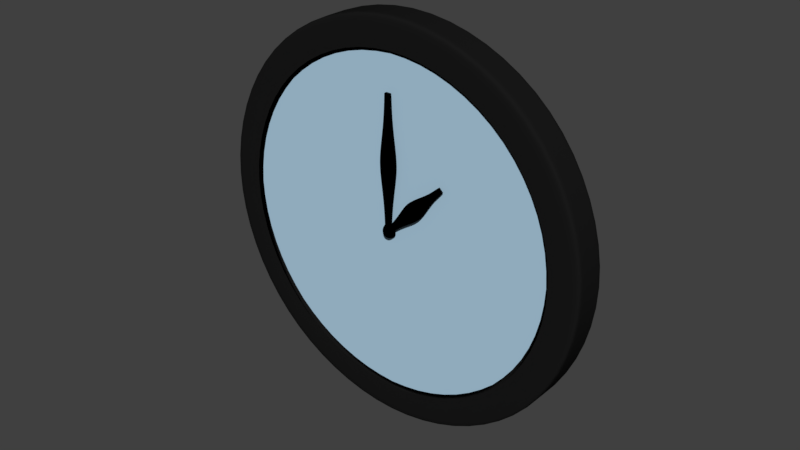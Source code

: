 # Source: Rel_gio_01.blend  (saved by Blender 2.79.0; exported with 4.5.12 LTS)
import bpy
from mathutils import Matrix  # noqa: F401  (used for matrix-valued properties, if any)

bpy.ops.wm.read_factory_settings(use_empty=True)
scene = bpy.context.scene
scene.name = 'Scene'

# ---- collections
col_collection_1 = bpy.data.collections.new('Collection 1'); scene.collection.children.link(col_collection_1)

# ---- materials (node trees are filled in below, after node groups)
mat_ponteiros = bpy.data.materials.new('Ponteiros')
mat_ponteiros.alpha_threshold = 0.0
mat_ponteiros.use_transparent_shadow = False
mat_ponteiros.diffuse_color = (0.0, 0.0, 0.0, 1.0)
mat_ponteiros.roughness = 0.5
mat_moldura = bpy.data.materials.new('Moldura')
mat_moldura.alpha_threshold = 0.0
mat_moldura.use_transparent_shadow = False
mat_moldura.diffuse_color = (0.441, 0.644, 0.8, 1.0)
mat_moldura.roughness = 0.5
mat_borda = bpy.data.materials.new('Borda')
mat_borda.alpha_threshold = 0.0
mat_borda.use_transparent_shadow = False
mat_borda.diffuse_color = (0.01002, 0.01002, 0.01002, 1.0)
mat_borda.roughness = 0.5

# ---- material node trees

# ---- world
world_world = bpy.data.worlds.new('World'); scene.world = world_world
world_world.color = (0.05088, 0.05088, 0.05088)
world_world.use_sun_shadow = False
world_world.sun_shadow_jitter_overblur = 0.0
world_world.cycles.sampling_method = 'MANUAL'

# ---- meshes
me_cube_002 = bpy.data.meshes.new('Cube.002')
me_cube_002.from_pydata([(-0.2463, -0.9968, -1.0), (-0.2465, -0.9968, 1.0), (-0.2463, 0.003174, -1.0), (-0.2465, 0.003174, 1.0), (0.2559, -0.9968, -1.0), (0.256, -0.9968, 1.0), (0.2559, 0.003174, -1.0), (0.256, 0.003174, 1.0), (-0.2471, -0.9968, -0.9879), (-0.2471, 0.003174, -0.9879), (0.2566, 0.003174, -0.9879), (0.2566, -0.9968, -0.9879), (-0.2471, -0.9968, 0.9909), (-0.2471, 0.003174, 0.9909), (0.2566, 0.003174, 0.9909), (0.2566, -0.9968, 0.9909), (-0.1836, 0.003174, -1.0), (-0.1837, 0.003174, 1.0), (-0.1836, -0.9968, -1.0), (-0.1837, -0.9968, 1.0), (-0.1841, -0.9968, -0.9879), (-0.1841, 0.003174, -0.9879), (-0.1841, -0.9968, 0.9909), (-0.1841, 0.003174, 0.9909), (0.2172, 0.003174, 1.0), (0.2171, -0.9968, -1.0), (0.2177, 0.003174, -0.9879), (0.2177, 0.003174, 0.9909), (0.2171, 0.003174, -1.0), (0.2172, -0.9968, 1.0), (0.2177, -0.9968, -0.9879), (0.2177, -0.9968, 0.9909), (-0.2463, -0.1218, -1.0), (-0.2465, -0.1218, 1.0), (0.2559, -0.1218, -1.0), (0.256, -0.1218, 1.0), (0.2566, -0.1218, -0.9879), (-0.2471, -0.1218, -0.9879), (0.2566, -0.1218, 0.9909), (-0.2471, -0.1218, 0.9909), (-0.1837, -0.1218, 1.0), (-0.1836, -0.1218, -1.0), (0.2172, -0.1218, 1.0), (0.2171, -0.1218, -1.0), (-0.2463, -0.8875, -1.0), (0.256, -0.8875, 1.0), (0.2566, -0.8875, -0.9879), (0.2566, -0.8875, 0.9909), (-0.1837, -0.8875, 1.0), (-0.1836, -0.8875, -1.0), (0.2172, -0.8875, 1.0), (0.2171, -0.8875, -1.0), (-0.2465, -0.8875, 1.0), (0.2559, -0.8875, -1.0), (-0.2471, -0.8875, -0.9879), (-0.2471, -0.8875, 0.9909), (-0.3225, 0.003174, 0.6611), (-0.5857, 0.003174, 0.3313), (-0.8718, 0.003174, 0.001511), (-0.5857, 0.003174, -0.3283), (-0.3225, 0.003174, -0.6581), (0.33, 0.003174, 0.6611), (0.5846, 0.003174, 0.3313), (0.8605, 0.003174, 0.001511), (0.5846, 0.003174, -0.3283), (0.33, 0.003174, -0.6581), (0.33, -0.9968, 0.6611), (0.5846, -0.9968, 0.3313), (0.8605, -0.9968, 0.001511), (0.5846, -0.9968, -0.3283), (0.33, -0.9968, -0.6581), (-0.3225, -0.9968, -0.6581), (-0.5857, -0.9968, -0.3283), (-0.8718, -0.9968, 0.001511), (-0.5857, -0.9968, 0.3313), (-0.3225, -0.9968, 0.6611), (-0.2409, 0.003174, 0.6611), (-0.4394, 0.003174, 0.3313), (-0.6552, 0.003174, 0.001511), (-0.4394, 0.003174, -0.3283), (-0.2409, 0.003174, -0.6581), (-0.2409, -0.9968, 0.6611), (-0.4394, -0.9968, 0.3313), (-0.6552, -0.9968, 0.001511), (-0.4394, -0.9968, -0.3283), (-0.2409, -0.9968, -0.6581), (0.2796, -0.9968, 0.6611), (0.4942, -0.9968, 0.3313), (0.7268, -0.9968, 0.001511), (0.4942, -0.9968, -0.3283), (0.2796, -0.9968, -0.6581), (0.2796, 0.003174, 0.6611), (0.4942, 0.003174, 0.3313), (0.7268, 0.003174, 0.001511), (0.4942, 0.003174, -0.3283), (0.2796, 0.003174, -0.6581), (-0.3225, -0.1218, 0.6611), (-0.5857, -0.1218, 0.3313), (-0.8718, -0.1218, 0.001511), (-0.5857, -0.1218, -0.3283), (-0.3225, -0.1218, -0.6581), (0.33, -0.1218, 0.6611), (0.5845, -0.1218, 0.3313), (0.8605, -0.1218, 0.001511), (0.5845, -0.1218, -0.3283), (0.33, -0.1218, -0.6581), (-0.3225, -0.8875, 0.6611), (-0.5857, -0.8875, 0.3313), (-0.8718, -0.8875, 0.001511), (-0.5857, -0.8875, -0.3283), (-0.3225, -0.8875, -0.6581), (0.33, -0.8875, 0.6611), (0.5845, -0.8875, 0.3313), (0.8605, -0.8875, 0.001511), (0.5845, -0.8875, -0.3283), (0.33, -0.8875, -0.6581), (7.118e-08, -0.998, 0.8889), (-0.3333, -0.998, 0.9038), (-0.5774, -0.998, 0.9444), (-0.6667, -0.998, 1.0), (-0.5774, -0.998, 1.056), (-0.3333, -0.998, 1.096), (-0.2357, -0.1142, 0.9038), (-0.4082, 0.5329, 0.9444), (-0.4714, 0.7697, 1.0), (-0.4082, 0.5329, 1.056), (-0.2357, -0.1142, 1.096), (0.0, -0.998, 1.111), (3.144e-08, 0.252, 0.9038), (-2.816e-08, 1.167, 0.9444), (-8.293e-09, 1.502, 1.0), (-8.293e-09, 1.167, 1.056), (1.641e-09, 0.252, 1.096), (0.2357, -0.1142, 0.9038), (0.4082, 0.5329, 0.9444), (0.4714, 0.7697, 1.0), (0.4082, 0.5329, 1.056), (0.2357, -0.1142, 1.096), (0.3333, -0.998, 0.9038), (0.5774, -0.998, 0.9444), (0.6667, -0.998, 1.0), (0.5774, -0.998, 1.056), (0.3333, -0.998, 1.096), (-5.454, -0.9968, 0.1491), (-0.1743, -0.9968, 1.029), (-5.454, 0.003171, 0.1491), (-0.1743, 0.003173, 1.029), (-5.099, -0.9968, 0.08989), (0.181, -0.9968, 0.9698), (-5.099, 0.003172, 0.08989), (0.181, 0.003173, 0.9698), (-5.423, -0.9968, 0.1545), (-5.423, 0.003172, 0.1545), (-5.066, 0.003172, 0.09512), (-5.066, -0.9968, 0.09512), (-0.1986, -0.9968, 1.025), (-0.1986, 0.003173, 1.025), (0.1575, 0.003173, 0.9658), (0.1575, -0.9968, 0.9658), (-5.41, 0.003172, 0.1417), (-0.1299, 0.003173, 1.022), (-5.41, -0.9968, 0.1417), (-0.1299, -0.9968, 1.022), (-5.378, -0.9968, 0.1471), (-5.378, 0.003172, 0.1471), (-0.1541, -0.9968, 1.018), (-0.1541, 0.003173, 1.018), (0.1536, 0.003173, 0.9744), (-5.126, -0.9968, 0.09446), (-5.094, 0.003172, 0.0997), (0.13, 0.003173, 0.9704), (-5.126, 0.003171, 0.09446), (0.1536, -0.9968, 0.9744), (-5.094, -0.9968, 0.0997), (0.13, -0.9968, 0.9704), (-5.454, -0.1218, 0.1491), (-0.1743, -0.1218, 1.029), (-5.099, -0.1218, 0.08989), (0.181, -0.1218, 0.9698), (-5.066, -0.1218, 0.09512), (-5.423, -0.1218, 0.1545), (0.1575, -0.1218, 0.9658), (-0.1986, -0.1218, 1.025), (-0.1299, -0.1218, 1.022), (-5.41, -0.1218, 0.1417), (0.1536, -0.1218, 0.9744), (-5.126, -0.1218, 0.09446), (-5.454, -0.8875, 0.1491), (0.181, -0.8875, 0.9698), (-5.066, -0.8875, 0.09512), (0.1575, -0.8875, 0.9658), (-0.1299, -0.8875, 1.022), (-5.41, -0.8875, 0.1417), (0.1536, -0.8875, 0.9744), (-5.126, -0.8875, 0.09446), (-0.1743, -0.8875, 1.029), (-5.099, -0.8875, 0.08989), (-5.423, -0.8875, 0.1545), (-0.1986, -0.8875, 1.025), (-1.123, 0.003173, 0.8889), (-2.179, 0.003172, 0.7748), (-3.252, 0.003172, 0.6634), (-3.921, 0.003172, 0.4846), (-4.605, 0.003172, 0.3085), (-0.6612, 0.003172, 0.812), (-1.352, 0.003172, 0.6369), (-2.027, 0.003172, 0.4593), (-3.093, 0.003172, 0.3467), (-4.144, 0.003172, 0.2316), (-0.6612, -0.9968, 0.812), (-1.352, -0.9968, 0.6369), (-2.027, -0.9968, 0.4593), (-3.093, -0.9968, 0.3467), (-4.144, -0.9968, 0.2316), (-4.605, -0.9968, 0.3085), (-3.921, -0.9968, 0.4846), (-3.252, -0.9968, 0.6634), (-2.179, -0.9968, 0.7748), (-1.123, -0.9968, 0.8889), (-1.065, 0.003172, 0.8793), (-2.076, 0.003172, 0.7576), (-3.099, 0.003172, 0.6379), (-3.817, 0.003172, 0.4674), (-4.548, 0.003172, 0.2989), (-1.065, -0.9968, 0.8793), (-2.076, -0.9968, 0.7576), (-3.099, -0.9968, 0.6379), (-3.817, -0.9968, 0.4674), (-4.548, -0.9968, 0.2989), (-0.6969, -0.9968, 0.818), (-1.416, -0.9968, 0.6476), (-2.122, -0.9968, 0.475), (-3.157, -0.9968, 0.3573), (-4.179, -0.9968, 0.2375), (-0.6969, 0.003173, 0.818), (-1.416, 0.003172, 0.6476), (-2.122, 0.003172, 0.475), (-3.157, 0.003172, 0.3573), (-4.179, 0.003172, 0.2375), (-1.123, -0.1218, 0.8889), (-2.179, -0.1218, 0.7748), (-3.252, -0.1218, 0.6634), (-3.921, -0.1218, 0.4846), (-4.605, -0.1218, 0.3085), (-0.6612, -0.1218, 0.812), (-1.352, -0.1218, 0.6369), (-2.027, -0.1218, 0.4593), (-3.093, -0.1218, 0.3467), (-4.144, -0.1218, 0.2316), (-1.123, -0.8875, 0.8889), (-2.179, -0.8875, 0.7748), (-3.252, -0.8875, 0.6634), (-3.921, -0.8875, 0.4846), (-4.605, -0.8875, 0.3085), (-0.6612, -0.8875, 0.812), (-1.352, -0.8875, 0.6369), (-2.027, -0.8875, 0.4593), (-3.093, -0.8875, 0.3467), (-4.144, -0.8875, 0.2316)], [], [(39, 33, 3, 13), (27, 24, 7, 14), (47, 45, 5, 15), (22, 19, 1, 12), (51, 53, 4, 25), (48, 52, 1, 19), (18, 20, 8, 0), (53, 46, 11, 4), (28, 26, 10, 6), (32, 37, 9, 2), (81, 22, 12, 75), (111, 47, 15, 66), (91, 27, 14, 61), (96, 39, 13, 56), (56, 13, 23, 76), (86, 31, 22, 81), (2, 9, 21, 16), (25, 30, 20, 18), (50, 48, 19, 29), (44, 49, 18, 0), (31, 29, 19, 22), (13, 3, 17, 23), (15, 5, 29, 31), (45, 50, 29, 5), (4, 11, 30, 25), (66, 15, 31, 86), (76, 23, 27, 91), (16, 21, 26, 28), (49, 51, 25, 18), (23, 17, 24, 27), (16, 28, 43, 41), (7, 24, 42, 35), (2, 16, 41, 32), (24, 17, 40, 42), (106, 55, 39, 96), (61, 14, 38, 101), (44, 54, 37, 32), (6, 10, 36, 34), (17, 3, 33, 40), (28, 6, 34, 43), (14, 7, 35, 38), (55, 52, 33, 39), (12, 1, 52, 55), (0, 8, 54, 44), (75, 12, 55, 106), (41, 43, 51, 49), (35, 42, 50, 45), (32, 41, 49, 44), (42, 40, 48, 50), (101, 38, 47, 111), (34, 36, 46, 53), (40, 33, 52, 48), (43, 34, 53, 51), (38, 35, 45, 47), (36, 105, 115, 46), (105, 104, 114, 115), (104, 103, 113, 114), (103, 102, 112, 113), (102, 101, 111, 112), (8, 71, 110, 54), (71, 72, 109, 110), (72, 73, 108, 109), (73, 74, 107, 108), (74, 75, 106, 107), (10, 65, 105, 36), (65, 64, 104, 105), (64, 63, 103, 104), (63, 62, 102, 103), (62, 61, 101, 102), (54, 110, 100, 37), (110, 109, 99, 100), (109, 108, 98, 99), (108, 107, 97, 98), (107, 106, 96, 97), (21, 80, 95, 26), (80, 79, 94, 95), (79, 78, 93, 94), (78, 77, 92, 93), (77, 76, 91, 92), (11, 70, 90, 30), (70, 69, 89, 90), (69, 68, 88, 89), (68, 67, 87, 88), (67, 66, 86, 87), (30, 90, 85, 20), (90, 89, 84, 85), (89, 88, 83, 84), (88, 87, 82, 83), (87, 86, 81, 82), (9, 60, 80, 21), (60, 59, 79, 80), (59, 58, 78, 79), (58, 57, 77, 78), (57, 56, 76, 77), (37, 100, 60, 9), (100, 99, 59, 60), (99, 98, 58, 59), (98, 97, 57, 58), (97, 96, 56, 57), (26, 95, 65, 10), (95, 94, 64, 65), (94, 93, 63, 64), (93, 92, 62, 63), (92, 91, 61, 62), (46, 115, 70, 11), (115, 114, 69, 70), (114, 113, 68, 69), (113, 112, 67, 68), (112, 111, 66, 67), (20, 85, 71, 8), (85, 84, 72, 71), (84, 83, 73, 72), (83, 82, 74, 73), (82, 81, 75, 74), (117, 116, 122), (127, 121, 126), (120, 119, 124, 125), (118, 117, 122, 123), (121, 120, 125, 126), (119, 118, 123, 124), (127, 126, 132), (125, 124, 130, 131), (123, 122, 128, 129), (126, 125, 131, 132), (124, 123, 129, 130), (122, 116, 128), (127, 132, 137), (131, 130, 135, 136), (129, 128, 133, 134), (132, 131, 136, 137), (130, 129, 134, 135), (128, 116, 133), (127, 137, 142), (136, 135, 140, 141), (134, 133, 138, 139), (137, 136, 141, 142), (135, 134, 139, 140), (133, 116, 138), (182, 176, 146, 156), (170, 167, 150, 157), (190, 188, 148, 158), (165, 162, 144, 155), (194, 196, 147, 168), (191, 195, 144, 162), (161, 163, 151, 143), (196, 189, 154, 147), (171, 169, 153, 149), (175, 180, 152, 145), (224, 165, 155, 218), (254, 190, 158, 209), (234, 170, 157, 204), (239, 182, 156, 199), (199, 156, 166, 219), (229, 174, 165, 224), (145, 152, 164, 159), (168, 173, 163, 161), (193, 191, 162, 172), (187, 192, 161, 143), (174, 172, 162, 165), (156, 146, 160, 166), (158, 148, 172, 174), (188, 193, 172, 148), (147, 154, 173, 168), (209, 158, 174, 229), (219, 166, 170, 234), (159, 164, 169, 171), (192, 194, 168, 161), (166, 160, 167, 170), (159, 171, 186, 184), (150, 167, 185, 178), (145, 159, 184, 175), (167, 160, 183, 185), (249, 198, 182, 239), (204, 157, 181, 244), (187, 197, 180, 175), (149, 153, 179, 177), (160, 146, 176, 183), (171, 149, 177, 186), (157, 150, 178, 181), (198, 195, 176, 182), (155, 144, 195, 198), (143, 151, 197, 187), (218, 155, 198, 249), (184, 186, 194, 192), (178, 185, 193, 188), (175, 184, 192, 187), (185, 183, 191, 193), (244, 181, 190, 254), (177, 179, 189, 196), (183, 176, 195, 191), (186, 177, 196, 194), (181, 178, 188, 190), (179, 248, 258, 189), (248, 247, 257, 258), (247, 246, 256, 257), (246, 245, 255, 256), (245, 244, 254, 255), (151, 214, 253, 197), (214, 215, 252, 253), (215, 216, 251, 252), (216, 217, 250, 251), (217, 218, 249, 250), (153, 208, 248, 179), (208, 207, 247, 248), (207, 206, 246, 247), (206, 205, 245, 246), (205, 204, 244, 245), (197, 253, 243, 180), (253, 252, 242, 243), (252, 251, 241, 242), (251, 250, 240, 241), (250, 249, 239, 240), (164, 223, 238, 169), (223, 222, 237, 238), (222, 221, 236, 237), (221, 220, 235, 236), (220, 219, 234, 235), (154, 213, 233, 173), (213, 212, 232, 233), (212, 211, 231, 232), (211, 210, 230, 231), (210, 209, 229, 230), (173, 233, 228, 163), (233, 232, 227, 228), (232, 231, 226, 227), (231, 230, 225, 226), (230, 229, 224, 225), (152, 203, 223, 164), (203, 202, 222, 223), (202, 201, 221, 222), (201, 200, 220, 221), (200, 199, 219, 220), (180, 243, 203, 152), (243, 242, 202, 203), (242, 241, 201, 202), (241, 240, 200, 201), (240, 239, 199, 200), (169, 238, 208, 153), (238, 237, 207, 208), (237, 236, 206, 207), (236, 235, 205, 206), (235, 234, 204, 205), (189, 258, 213, 154), (258, 257, 212, 213), (257, 256, 211, 212), (256, 255, 210, 211), (255, 254, 209, 210), (163, 228, 214, 151), (228, 227, 215, 214), (227, 226, 216, 215), (226, 225, 217, 216), (225, 224, 218, 217)])
me_cube_002.polygons.foreach_set('use_smooth', [True] * 252)
me_cube_002.materials.append(mat_ponteiros)
me_cube_002.use_remesh_preserve_volume = False
me_cube_002.use_remesh_preserve_attributes = False
me_cube_002.use_mirror_vertex_groups = False
me_cube_002.update()
me_circle_002 = bpy.data.meshes.new('Circle.002')
me_circle_002.from_pydata([(3.697e-07, 0.8336, -0.01272), (-0.5894, 0.5894, -0.01272), (-0.8336, 5.293e-08, -0.01272), (-0.5894, -0.5894, -0.01272), (4.426e-07, -0.8336, -0.01272), (0.5894, -0.5894, -0.01272), (0.8336, 9.02e-08, -0.01272), (0.5894, 0.5894, -0.01272)], [], [(0, 1, 2, 3, 4, 5, 6, 7)])
me_circle_002.polygons.foreach_set('use_smooth', [True] * 1)
me_circle_002.materials.append(mat_moldura)
me_circle_002.use_remesh_preserve_volume = False
me_circle_002.use_remesh_preserve_attributes = False
me_circle_002.use_mirror_vertex_groups = False
me_circle_002.update()
me_circle_001 = bpy.data.meshes.new('Circle.001')
me_circle_001.from_pydata([(0.0, 1.0, 0.0), (-0.7071, 0.7071, 0.0), (-1.0, -4.371e-08, 0.0), (-0.7071, -0.7071, 0.0), (8.742e-08, -1.0, 0.0), (0.7071, -0.7071, 0.0), (1.0, 1.192e-08, 0.0), (0.7071, 0.7071, 0.0), (-0.7071, 0.7071, -0.1667), (0.0, 1.0, -0.1667), (-1.0, -3.113e-08, -0.1667), (-0.7071, -0.7071, -0.1667), (8.742e-08, -1.0, -0.1667), (0.7071, -0.7071, -0.1667), (1.0, 2.451e-08, -0.1667), (0.7071, 0.7071, -0.1667), (-1.0, -3.195e-08, -0.1557), (-0.7071, 0.7071, -0.1557), (0.7071, 0.7071, -0.1557), (1.0, 2.368e-08, -0.1557), (0.7071, -0.7071, -0.1557), (8.742e-08, -1.0, -0.1557), (-0.7071, -0.7071, -0.1557), (0.0, 1.0, -0.1557), (-0.7071, 0.7071, -0.01547), (1.0, 1.309e-08, -0.01547), (8.742e-08, -1.0, -0.01547), (0.0, 1.0, -0.01547), (-1.0, -4.254e-08, -0.01547), (0.7071, 0.7071, -0.01547), (0.7071, -0.7071, -0.01547), (-0.7071, -0.7071, -0.01547), (-0.601, 0.601, 5.024e-15), (1.118e-09, 0.85, 7.105e-15), (-0.85, -3.604e-08, -3.635e-22), (-0.601, -0.601, -5.024e-15), (7.543e-08, -0.85, -7.105e-15), (0.601, -0.601, -5.024e-15), (0.85, 1.125e-08, 3.179e-23), (0.601, 0.601, 5.024e-15)], [], [(0, 7, 39, 33), (9, 8, 10, 11, 12, 13, 14, 15), (17, 16, 10, 8), (19, 18, 15, 14), (21, 20, 13, 12), (16, 22, 11, 10), (23, 17, 8, 9), (18, 23, 9, 15), (20, 19, 14, 13), (22, 21, 12, 11), (31, 26, 21, 22), (30, 25, 19, 20), (29, 27, 23, 18), (27, 24, 17, 23), (28, 31, 22, 16), (26, 30, 20, 21), (25, 29, 18, 19), (24, 28, 16, 17), (1, 2, 28, 24), (6, 7, 29, 25), (4, 5, 30, 26), (2, 3, 31, 28), (0, 1, 24, 27), (7, 0, 27, 29), (5, 6, 25, 30), (3, 4, 26, 31), (6, 5, 37, 38), (4, 3, 35, 36), (2, 1, 32, 34), (7, 6, 38, 39), (5, 4, 36, 37), (3, 2, 34, 35), (1, 0, 33, 32)])
me_circle_001.polygons.foreach_set('use_smooth', [True] * 33)
me_circle_001.materials.append(mat_borda)
me_circle_001.use_remesh_preserve_volume = False
me_circle_001.use_remesh_preserve_attributes = False
me_circle_001.use_mirror_vertex_groups = False
me_circle_001.update()

# ---- objects
ob_ponteiros = bpy.data.objects.new('Ponteiros', me_cube_002)
ob_moldura = bpy.data.objects.new('Moldura', me_circle_002)
ob_borda = bpy.data.objects.new('Borda', me_circle_001)

# ---- transforms, parenting, visibility, modifiers, constraints
ob_ponteiros.location = (0.0, -0.001996, 0.045)
ob_ponteiros.scale = (-0.0075, -0.002, -0.045)
ob_ponteiros.lineart.crease_threshold = 0.0
_m = ob_ponteiros.modifiers.new('Subsurf', 'SUBSURF')
_m.uv_smooth = 'PRESERVE_CORNERS'
_m.quality = 2
_m.show_only_control_edges = False
ob_moldura.location = (0.0, 0.0, 0.0)
ob_moldura.rotation_euler = (1.571, -0.0, 0.0)
ob_moldura.scale = (0.15, 0.15, 0.15)
ob_moldura.lineart.crease_threshold = 0.0
_m = ob_moldura.modifiers.new('Subsurf', 'SUBSURF')
_m.uv_smooth = 'PRESERVE_CORNERS'
_m.levels = 3
_m.render_levels = 3
_m.show_only_control_edges = False
ob_borda.location = (0.0, 0.0, 0.0)
ob_borda.rotation_euler = (1.571, -0.0, 0.0)
ob_borda.scale = (0.15, 0.15, 0.15)
ob_borda.lineart.crease_threshold = 0.0
_m = ob_borda.modifiers.new('Subsurf', 'SUBSURF')
_m.uv_smooth = 'PRESERVE_CORNERS'
_m.levels = 3
_m.render_levels = 3
_m.show_only_control_edges = False

# ---- collection membership
col_collection_1.objects.link(ob_ponteiros)
col_collection_1.objects.link(ob_moldura)
col_collection_1.objects.link(ob_borda)

# ---- scene / render settings (as saved in the file)
scene.frame_start = 1; scene.frame_end = 250; scene.frame_set(1)
scene.render.engine = 'BLENDER_EEVEE_NEXT'
scene.render.resolution_percentage = 50
scene.render.dither_intensity = 0.0
scene.cycles.use_denoising = False
scene.cycles.samples = 128
scene.cycles.sampling_pattern = 'TABULATED_SOBOL'
scene.cycles.use_adaptive_sampling = False
scene.cycles.use_light_tree = False
scene.cycles.blur_glossy = 0.0
scene.cycles.sample_clamp_indirect = 0.0
scene.view_settings.view_transform = 'Standard'
bpy.context.view_layer.update()

# ---- added for rendering (the .blend has no active camera and no usable light): camera, sun
cam_auto = bpy.data.cameras.new('AutoCamera')
cam_auto.lens = 50.0
cam_auto.sensor_width = 36.0
cam_auto.clip_end = 1000.0
ob_auto_camera = bpy.data.objects.new('AutoCamera', cam_auto)
scene.collection.objects.link(ob_auto_camera)
ob_auto_camera.location = (0.39352, -0.462224, 0.314816)
ob_auto_camera.rotation_euler = (1.09748, -7.21219e-08, 0.694738)
scene.camera = ob_auto_camera
light_auto_sun = bpy.data.lights.new('AutoSun', 'SUN')
light_auto_sun.energy = 3.0
light_auto_sun.angle = 0.0523599
ob_auto_sun = bpy.data.objects.new('AutoSun', light_auto_sun)
scene.collection.objects.link(ob_auto_sun)
ob_auto_sun.rotation_euler = (0.872665, 0.174533, 0.523599)
bpy.context.view_layer.update()

